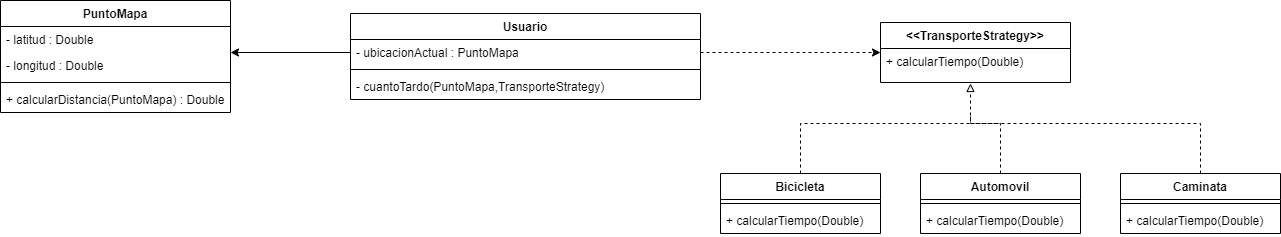

The diagram above was exported from draw.io. Its source (the exported page's mxGraphModel, read from the mxfile embedded in the PNG):
<mxGraphModel dx="1906" dy="600" grid="1" gridSize="10" guides="1" tooltips="1" connect="1" arrows="1" fold="1" page="1" pageScale="1" pageWidth="850" pageHeight="1100" math="0" shadow="0">
  <root>
    <mxCell id="0" />
    <mxCell id="1" parent="0" />
    <mxCell id="jJA9btY66Fsac2dCw9iv-1" value="PuntoMapa" style="swimlane;fontStyle=1;align=center;verticalAlign=top;childLayout=stackLayout;horizontal=1;startSize=26;horizontalStack=0;resizeParent=1;resizeParentMax=0;resizeLast=0;collapsible=1;marginBottom=0;" vertex="1" parent="1">
      <mxGeometry x="-240" y="557" width="230" height="112" as="geometry" />
    </mxCell>
    <mxCell id="jJA9btY66Fsac2dCw9iv-2" value="- latitud : Double" style="text;strokeColor=none;fillColor=none;align=left;verticalAlign=top;spacingLeft=4;spacingRight=4;overflow=hidden;rotatable=0;points=[[0,0.5],[1,0.5]];portConstraint=eastwest;" vertex="1" parent="jJA9btY66Fsac2dCw9iv-1">
      <mxGeometry y="26" width="230" height="26" as="geometry" />
    </mxCell>
    <mxCell id="jJA9btY66Fsac2dCw9iv-5" value="- longitud : Double" style="text;strokeColor=none;fillColor=none;align=left;verticalAlign=top;spacingLeft=4;spacingRight=4;overflow=hidden;rotatable=0;points=[[0,0.5],[1,0.5]];portConstraint=eastwest;" vertex="1" parent="jJA9btY66Fsac2dCw9iv-1">
      <mxGeometry y="52" width="230" height="26" as="geometry" />
    </mxCell>
    <mxCell id="jJA9btY66Fsac2dCw9iv-3" value="" style="line;strokeWidth=1;fillColor=none;align=left;verticalAlign=middle;spacingTop=-1;spacingLeft=3;spacingRight=3;rotatable=0;labelPosition=right;points=[];portConstraint=eastwest;" vertex="1" parent="jJA9btY66Fsac2dCw9iv-1">
      <mxGeometry y="78" width="230" height="8" as="geometry" />
    </mxCell>
    <mxCell id="jJA9btY66Fsac2dCw9iv-4" value="+ calcularDistancia(PuntoMapa) : Double" style="text;strokeColor=none;fillColor=none;align=left;verticalAlign=top;spacingLeft=4;spacingRight=4;overflow=hidden;rotatable=0;points=[[0,0.5],[1,0.5]];portConstraint=eastwest;" vertex="1" parent="jJA9btY66Fsac2dCw9iv-1">
      <mxGeometry y="86" width="230" height="26" as="geometry" />
    </mxCell>
    <mxCell id="jJA9btY66Fsac2dCw9iv-6" value="Usuario" style="swimlane;fontStyle=1;align=center;verticalAlign=top;childLayout=stackLayout;horizontal=1;startSize=26;horizontalStack=0;resizeParent=1;resizeParentMax=0;resizeLast=0;collapsible=1;marginBottom=0;" vertex="1" parent="1">
      <mxGeometry x="110" y="570" width="350" height="86" as="geometry" />
    </mxCell>
    <mxCell id="jJA9btY66Fsac2dCw9iv-7" value="- ubicacionActual : PuntoMapa" style="text;strokeColor=none;fillColor=none;align=left;verticalAlign=top;spacingLeft=4;spacingRight=4;overflow=hidden;rotatable=0;points=[[0,0.5],[1,0.5]];portConstraint=eastwest;" vertex="1" parent="jJA9btY66Fsac2dCw9iv-6">
      <mxGeometry y="26" width="350" height="26" as="geometry" />
    </mxCell>
    <mxCell id="jJA9btY66Fsac2dCw9iv-8" value="" style="line;strokeWidth=1;fillColor=none;align=left;verticalAlign=middle;spacingTop=-1;spacingLeft=3;spacingRight=3;rotatable=0;labelPosition=right;points=[];portConstraint=eastwest;" vertex="1" parent="jJA9btY66Fsac2dCw9iv-6">
      <mxGeometry y="52" width="350" height="8" as="geometry" />
    </mxCell>
    <mxCell id="jJA9btY66Fsac2dCw9iv-9" value="- cuantoTardo(PuntoMapa,TransporteStrategy)" style="text;strokeColor=none;fillColor=none;align=left;verticalAlign=top;spacingLeft=4;spacingRight=4;overflow=hidden;rotatable=0;points=[[0,0.5],[1,0.5]];portConstraint=eastwest;" vertex="1" parent="jJA9btY66Fsac2dCw9iv-6">
      <mxGeometry y="60" width="350" height="26" as="geometry" />
    </mxCell>
    <mxCell id="jJA9btY66Fsac2dCw9iv-10" value="&lt;&lt;TransporteStrategy&gt;&gt;" style="swimlane;fontStyle=1;align=center;verticalAlign=top;childLayout=stackLayout;horizontal=1;startSize=26;horizontalStack=0;resizeParent=1;resizeParentMax=0;resizeLast=0;collapsible=1;marginBottom=0;" vertex="1" parent="1">
      <mxGeometry x="640" y="579" width="190" height="60" as="geometry" />
    </mxCell>
    <mxCell id="jJA9btY66Fsac2dCw9iv-13" value="+ calcularTiempo(Double)" style="text;strokeColor=none;fillColor=none;align=left;verticalAlign=top;spacingLeft=4;spacingRight=4;overflow=hidden;rotatable=0;points=[[0,0.5],[1,0.5]];portConstraint=eastwest;" vertex="1" parent="jJA9btY66Fsac2dCw9iv-10">
      <mxGeometry y="26" width="190" height="34" as="geometry" />
    </mxCell>
    <mxCell id="jJA9btY66Fsac2dCw9iv-26" style="edgeStyle=orthogonalEdgeStyle;rounded=0;orthogonalLoop=1;jettySize=auto;html=1;dashed=1;endArrow=block;endFill=0;" edge="1" parent="1" source="jJA9btY66Fsac2dCw9iv-14">
      <mxGeometry relative="1" as="geometry">
        <mxPoint x="730" y="640" as="targetPoint" />
        <Array as="points">
          <mxPoint x="560" y="680" />
          <mxPoint x="730" y="680" />
        </Array>
      </mxGeometry>
    </mxCell>
    <mxCell id="jJA9btY66Fsac2dCw9iv-14" value="Bicicleta" style="swimlane;fontStyle=1;align=center;verticalAlign=top;childLayout=stackLayout;horizontal=1;startSize=26;horizontalStack=0;resizeParent=1;resizeParentMax=0;resizeLast=0;collapsible=1;marginBottom=0;" vertex="1" parent="1">
      <mxGeometry x="480" y="730" width="160" height="60" as="geometry" />
    </mxCell>
    <mxCell id="jJA9btY66Fsac2dCw9iv-16" value="" style="line;strokeWidth=1;fillColor=none;align=left;verticalAlign=middle;spacingTop=-1;spacingLeft=3;spacingRight=3;rotatable=0;labelPosition=right;points=[];portConstraint=eastwest;" vertex="1" parent="jJA9btY66Fsac2dCw9iv-14">
      <mxGeometry y="26" width="160" height="8" as="geometry" />
    </mxCell>
    <mxCell id="jJA9btY66Fsac2dCw9iv-17" value="+ calcularTiempo(Double)" style="text;strokeColor=none;fillColor=none;align=left;verticalAlign=top;spacingLeft=4;spacingRight=4;overflow=hidden;rotatable=0;points=[[0,0.5],[1,0.5]];portConstraint=eastwest;" vertex="1" parent="jJA9btY66Fsac2dCw9iv-14">
      <mxGeometry y="34" width="160" height="26" as="geometry" />
    </mxCell>
    <mxCell id="jJA9btY66Fsac2dCw9iv-28" style="edgeStyle=orthogonalEdgeStyle;rounded=0;orthogonalLoop=1;jettySize=auto;html=1;dashed=1;endArrow=none;endFill=0;" edge="1" parent="1" source="jJA9btY66Fsac2dCw9iv-18">
      <mxGeometry relative="1" as="geometry">
        <mxPoint x="730" y="670" as="targetPoint" />
        <Array as="points">
          <mxPoint x="760" y="680" />
          <mxPoint x="730" y="680" />
        </Array>
      </mxGeometry>
    </mxCell>
    <mxCell id="jJA9btY66Fsac2dCw9iv-18" value="Automovil" style="swimlane;fontStyle=1;align=center;verticalAlign=top;childLayout=stackLayout;horizontal=1;startSize=26;horizontalStack=0;resizeParent=1;resizeParentMax=0;resizeLast=0;collapsible=1;marginBottom=0;" vertex="1" parent="1">
      <mxGeometry x="680" y="730" width="160" height="60" as="geometry" />
    </mxCell>
    <mxCell id="jJA9btY66Fsac2dCw9iv-20" value="" style="line;strokeWidth=1;fillColor=none;align=left;verticalAlign=middle;spacingTop=-1;spacingLeft=3;spacingRight=3;rotatable=0;labelPosition=right;points=[];portConstraint=eastwest;" vertex="1" parent="jJA9btY66Fsac2dCw9iv-18">
      <mxGeometry y="26" width="160" height="8" as="geometry" />
    </mxCell>
    <mxCell id="jJA9btY66Fsac2dCw9iv-21" value="+ calcularTiempo(Double)" style="text;strokeColor=none;fillColor=none;align=left;verticalAlign=top;spacingLeft=4;spacingRight=4;overflow=hidden;rotatable=0;points=[[0,0.5],[1,0.5]];portConstraint=eastwest;" vertex="1" parent="jJA9btY66Fsac2dCw9iv-18">
      <mxGeometry y="34" width="160" height="26" as="geometry" />
    </mxCell>
    <mxCell id="jJA9btY66Fsac2dCw9iv-29" style="edgeStyle=orthogonalEdgeStyle;rounded=0;orthogonalLoop=1;jettySize=auto;html=1;dashed=1;endArrow=none;endFill=0;" edge="1" parent="1" source="jJA9btY66Fsac2dCw9iv-22">
      <mxGeometry relative="1" as="geometry">
        <mxPoint x="730" y="680" as="targetPoint" />
        <Array as="points">
          <mxPoint x="960" y="680" />
          <mxPoint x="730" y="680" />
        </Array>
      </mxGeometry>
    </mxCell>
    <mxCell id="jJA9btY66Fsac2dCw9iv-22" value="Caminata" style="swimlane;fontStyle=1;align=center;verticalAlign=top;childLayout=stackLayout;horizontal=1;startSize=26;horizontalStack=0;resizeParent=1;resizeParentMax=0;resizeLast=0;collapsible=1;marginBottom=0;" vertex="1" parent="1">
      <mxGeometry x="880" y="730" width="160" height="60" as="geometry" />
    </mxCell>
    <mxCell id="jJA9btY66Fsac2dCw9iv-24" value="" style="line;strokeWidth=1;fillColor=none;align=left;verticalAlign=middle;spacingTop=-1;spacingLeft=3;spacingRight=3;rotatable=0;labelPosition=right;points=[];portConstraint=eastwest;" vertex="1" parent="jJA9btY66Fsac2dCw9iv-22">
      <mxGeometry y="26" width="160" height="8" as="geometry" />
    </mxCell>
    <mxCell id="jJA9btY66Fsac2dCw9iv-25" value="+ calcularTiempo(Double)" style="text;strokeColor=none;fillColor=none;align=left;verticalAlign=top;spacingLeft=4;spacingRight=4;overflow=hidden;rotatable=0;points=[[0,0.5],[1,0.5]];portConstraint=eastwest;" vertex="1" parent="jJA9btY66Fsac2dCw9iv-22">
      <mxGeometry y="34" width="160" height="26" as="geometry" />
    </mxCell>
    <mxCell id="jJA9btY66Fsac2dCw9iv-32" style="edgeStyle=orthogonalEdgeStyle;rounded=0;orthogonalLoop=1;jettySize=auto;html=1;dashed=1;endArrow=classic;endFill=1;" edge="1" parent="1" source="jJA9btY66Fsac2dCw9iv-7" target="jJA9btY66Fsac2dCw9iv-10">
      <mxGeometry relative="1" as="geometry" />
    </mxCell>
    <mxCell id="jJA9btY66Fsac2dCw9iv-33" style="edgeStyle=orthogonalEdgeStyle;rounded=0;orthogonalLoop=1;jettySize=auto;html=1;endArrow=classic;endFill=1;" edge="1" parent="1" source="jJA9btY66Fsac2dCw9iv-7">
      <mxGeometry relative="1" as="geometry">
        <mxPoint x="-10" y="609" as="targetPoint" />
      </mxGeometry>
    </mxCell>
  </root>
</mxGraphModel>